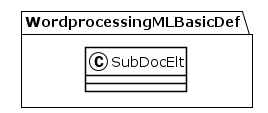

The diagram above was rendered by PlantUML. Its source (embedded in the PNG):
@startuml
!theme plain
package WordprocessingMLBasicDef {
class SubDocElt {
}
}
@enduml